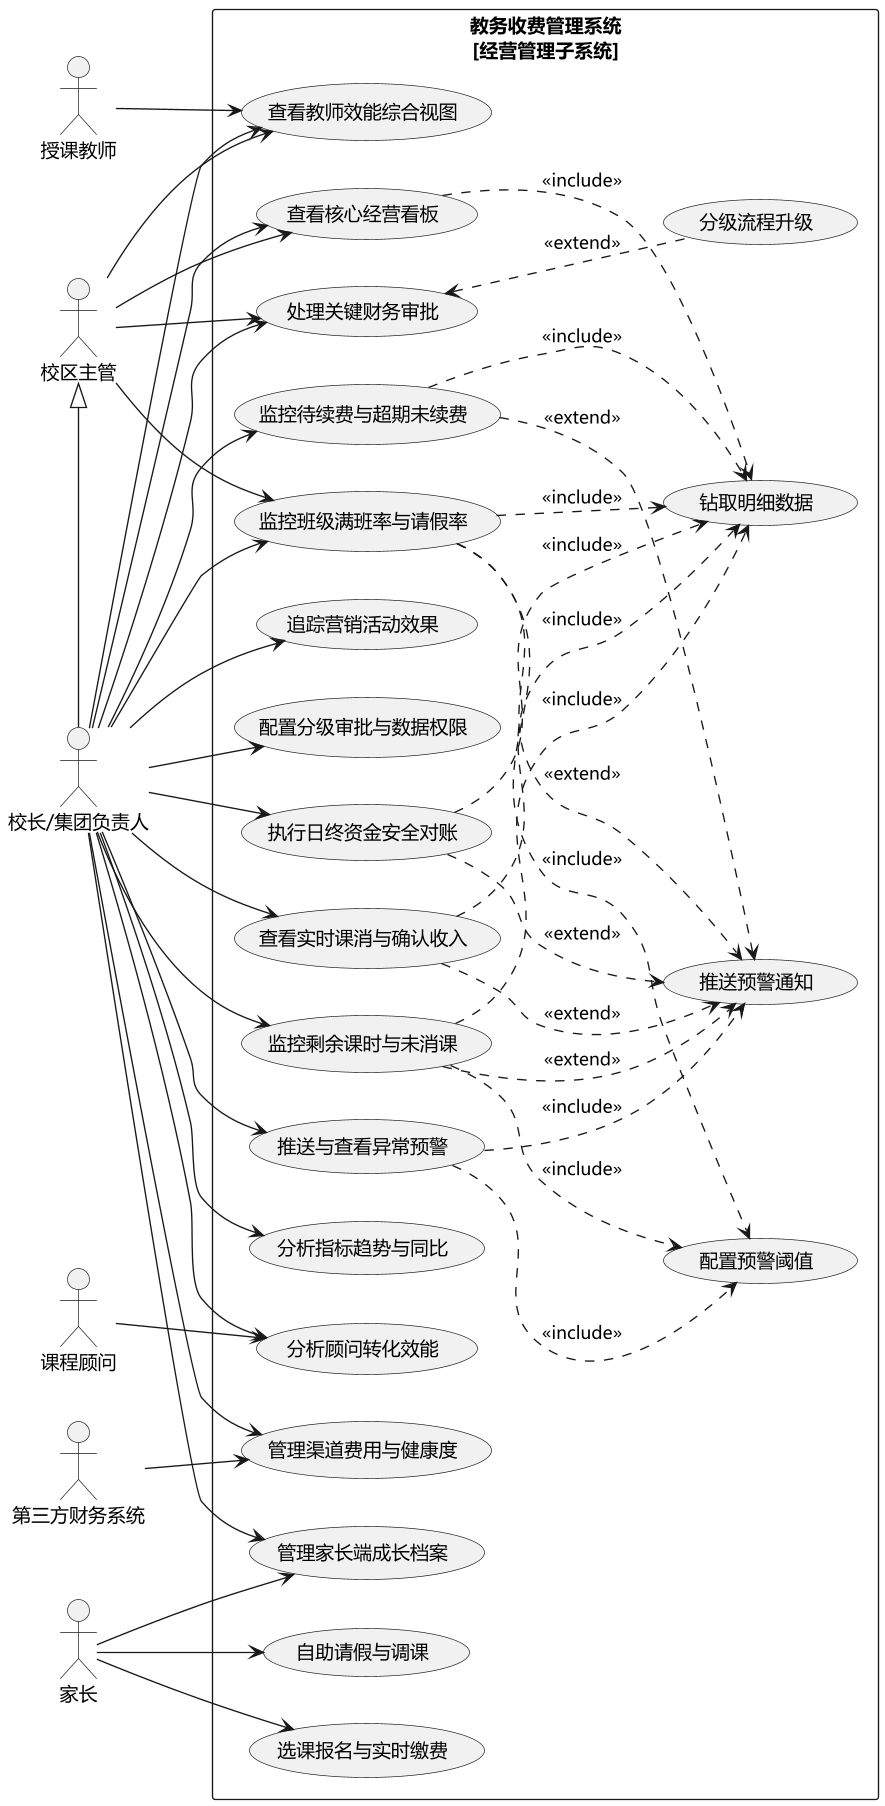

The diagram above was rendered by PlantUML. Its source (embedded in the PNG):
@startuml
skinparam defaultFontName "Microsoft YaHei"
skinparam dpi 130

left to right direction

actor "校长/集团负责人" as Principal
actor "校区主管" as CampusMgr
actor "课程顾问" as Consultant
actor "授课教师" as Teacher
actor "家长" as Parent
actor "第三方财务系统" as FinSys

rectangle "教务收费管理系统\n[经营管理子系统]" {
  ' REQ-DASH-001,003
  usecase "查看核心经营看板" as UC_DashBoard
  ' REQ-DASH-002
  usecase "分析指标趋势与同比" as UC_Trend
  ' REQ-ENROLL-001
  usecase "管理渠道费用与健康度" as UC_ChHealth
  ' REQ-ENROLL-002,004
  usecase "监控待续费与超期未续费" as UC_RenewWarn
  ' REQ-ENROLL-003,006
  usecase "分析顾问转化效能" as UC_ConsultPerf
  ' REQ-ENROLL-005
  usecase "追踪营销活动效果" as UC_MktTrack
  ' REQ-APPROVAL-001,002, MOBILE-002
  usecase "处理关键财务审批" as UC_Approval
  ' REQ-CAMPUS-001,002
  usecase "配置分级审批与数据权限" as UC_AuthConfig
  ' REQ-OPS-001
  usecase "查看教师效能综合视图" as UC_TeachPerf
  ' REQ-OPS-002,003
  usecase "监控班级满班率与请假率" as UC_ClassMonitor
  ' REQ-FIN-001
  usecase "查看实时课消与确认收入" as UC_FTConsume
  ' REQ-FIN-002
  usecase "监控剩余课时与未消课" as UC_RemainWarn
  ' REQ-FIN-003, CAMPUS-004
  usecase "执行日终资金安全对账" as UC_Reconciliation
  ' REQ-MOBILE-001, MOBILE-002
  usecase "推送与查看异常预警" as UC_Alert
  ' REQ-MINI-PROG-001
  usecase "管理家长端成长档案" as UC_GrowthArc
  ' REQ-MINI-PROG-002
  usecase "自助请假与调课" as UC_LeaveAdj
  ' REQ-MINI-PROG-003
  usecase "选课报名与实时缴费" as UC_EnrollPay

  ' 关系梳理
  CampusMgr <|- Principal
  Principal --> UC_DashBoard
  Principal --> UC_Trend
  Principal --> UC_ChHealth
  Principal --> UC_RenewWarn
  Principal --> UC_ConsultPerf
  Principal --> UC_MktTrack
  Principal --> UC_Approval
  Principal --> UC_AuthConfig
  Principal --> UC_TeachPerf
  Principal --> UC_ClassMonitor
  Principal --> UC_FTConsume
  Principal --> UC_RemainWarn
  Principal --> UC_Reconciliation
  Principal --> UC_Alert
  Principal --> UC_GrowthArc

  CampusMgr --> UC_DashBoard
  CampusMgr --> UC_TeachPerf
  CampusMgr --> UC_ClassMonitor
  CampusMgr --> UC_Approval

  Consultant --> UC_ConsultPerf

  Teacher --> UC_TeachPerf

  Parent --> UC_LeaveAdj
  Parent --> UC_EnrollPay
  Parent --> UC_GrowthArc

  FinSys --> UC_ChHealth

  ' <<include>> 公共流程
  ' REQ-DASH-001, ENROLL-002, etc.
  usecase "钻取明细数据" as UC_DrillDown
  UC_DashBoard ..> UC_DrillDown : <<include>>
  UC_RenewWarn ..> UC_DrillDown : <<include>>
  UC_ClassMonitor ..> UC_DrillDown : <<include>>
  UC_FTConsume ..> UC_DrillDown : <<include>>
  UC_RemainWarn ..> UC_DrillDown : <<include>>
  UC_Reconciliation ..> UC_DrillDown : <<include>>

  ' REQ-MOBILE-001
  usecase "推送预警通知" as UC_PushAlert
  UC_RenewWarn ..> UC_PushAlert : <<extend>>
  UC_ClassMonitor ..> UC_PushAlert : <<extend>>
  UC_FTConsume ..> UC_PushAlert : <<extend>>
  UC_RemainWarn ..> UC_PushAlert : <<extend>>
  UC_Reconciliation ..> UC_PushAlert : <<extend>>
  UC_Alert ..> UC_PushAlert : <<include>>

  ' REQ-OPS-002, FIN-002, MOBILE-001
  usecase "配置预警阈值" as UC_ThresConfig
  UC_ClassMonitor ..> UC_ThresConfig : <<include>>
  UC_RemainWarn ..> UC_ThresConfig : <<include>>
  UC_Alert ..> UC_ThresConfig : <<include>>

  ' REQ-CAMPUS-002
  usecase "分级流程升级" as UC_Escalate
  UC_Approval <.. UC_Escalate : <<extend>>
}
@enduml